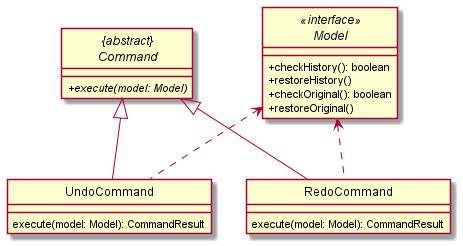

The diagram above was rendered by PlantUML. Its source (embedded in the PNG):
@startuml
skinparam backgroundColor #ffffff
skinparam classAttributeIconSize 0
hide circle

abstract class "{abstract}\nCommand" {
+ execute(model: Model) {abstract}
}
interface Model <<interface>> {
+ checkHistory(): boolean
+ restoreHistory()
+ checkOriginal(): boolean
+ restoreOriginal()
}
class UndoCommand {
execute(model: Model): CommandResult
}
class RedoCommand {
execute(model: Model): CommandResult
}

"{abstract}\nCommand" <|-- UndoCommand
"{abstract}\nCommand" <|-- RedoCommand
Model <.- UndoCommand
Model <.- RedoCommand

@enduml